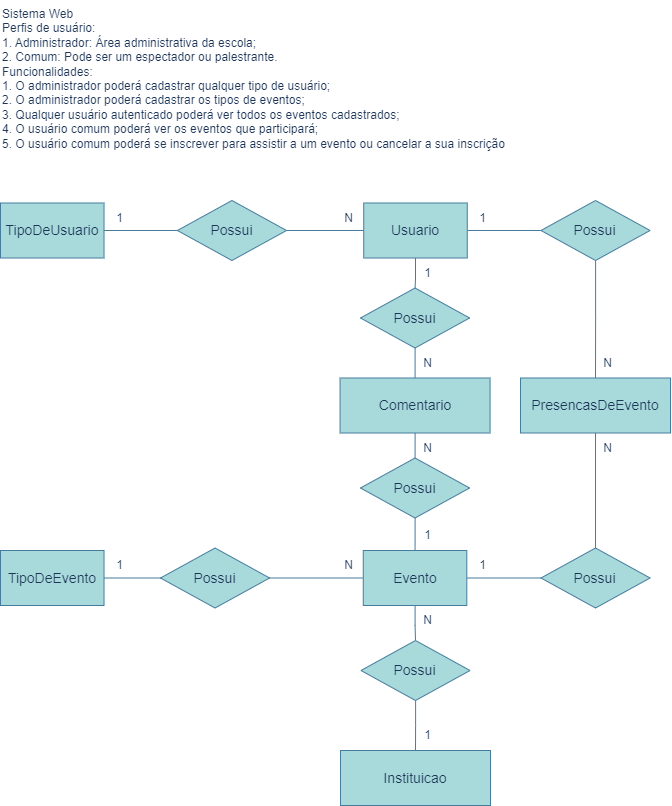

The diagram above was exported from draw.io. Its source (the exported page's mxGraphModel, read from the mxfile embedded in the PNG):
<mxGraphModel dx="1434" dy="750" grid="1" gridSize="10" guides="1" tooltips="1" connect="1" arrows="1" fold="1" page="1" pageScale="1" pageWidth="827" pageHeight="1169" math="0" shadow="0">
  <root>
    <mxCell id="0" />
    <mxCell id="1" parent="0" />
    <mxCell id="VP5QRZigwVn8IC2Cg253-1" value="Sistema Web&#10;Perfis de usuário:&#10;1. Administrador: Área administrativa da escola;&#10;2. Comum: Pode ser um espectador ou palestrante.&#10;Funcionalidades:&#10;1. O administrador poderá cadastrar qualquer tipo de usuário;&#10;2. O administrador poderá cadastrar os tipos de eventos;&#10;3. Qualquer usuário autenticado poderá ver todos os eventos cadastrados;&#10;4. O usuário comum poderá ver os eventos que participará;&#10;5. O usuário comum poderá se inscrever para assistir a um evento ou cancelar a sua inscrição" style="text;whiteSpace=wrap;labelBackgroundColor=none;fontColor=#1D3557;" parent="1" vertex="1">
      <mxGeometry width="560" height="170" as="geometry" />
    </mxCell>
    <mxCell id="486M2q-yROrSLdvB-Rcd-2" style="edgeStyle=orthogonalEdgeStyle;rounded=0;orthogonalLoop=1;jettySize=auto;html=1;entryX=0;entryY=0.5;entryDx=0;entryDy=0;endArrow=none;endFill=0;labelBackgroundColor=none;strokeColor=#457B9D;fontColor=default;" parent="1" source="486M2q-yROrSLdvB-Rcd-4" target="486M2q-yROrSLdvB-Rcd-19" edge="1">
      <mxGeometry relative="1" as="geometry" />
    </mxCell>
    <mxCell id="486M2q-yROrSLdvB-Rcd-3" style="edgeStyle=orthogonalEdgeStyle;rounded=0;orthogonalLoop=1;jettySize=auto;html=1;endArrow=none;endFill=0;labelBackgroundColor=none;strokeColor=#457B9D;fontColor=default;" parent="1" source="486M2q-yROrSLdvB-Rcd-4" target="486M2q-yROrSLdvB-Rcd-25" edge="1">
      <mxGeometry relative="1" as="geometry" />
    </mxCell>
    <mxCell id="486M2q-yROrSLdvB-Rcd-4" value="&lt;font style=&quot;font-size: 14px;&quot;&gt;&lt;font style=&quot;vertical-align: inherit;&quot;&gt;&lt;font style=&quot;vertical-align: inherit;&quot;&gt;&lt;font style=&quot;vertical-align: inherit;&quot;&gt;&lt;font style=&quot;vertical-align: inherit;&quot;&gt;&lt;font style=&quot;vertical-align: inherit;&quot;&gt;&lt;font style=&quot;vertical-align: inherit;&quot;&gt;&lt;font style=&quot;vertical-align: inherit;&quot;&gt;&lt;font style=&quot;vertical-align: inherit;&quot;&gt;Usuario&lt;/font&gt;&lt;/font&gt;&lt;/font&gt;&lt;/font&gt;&lt;/font&gt;&lt;/font&gt;&lt;/font&gt;&lt;/font&gt;&lt;/font&gt;" style="rounded=0;whiteSpace=wrap;html=1;labelBackgroundColor=none;fontSize=14;fillColor=#A8DADC;strokeColor=#457B9D;gradientDirection=east;fontColor=#1D3557;" parent="1" vertex="1">
      <mxGeometry x="363.23" y="202.5" width="103.53" height="55" as="geometry" />
    </mxCell>
    <mxCell id="486M2q-yROrSLdvB-Rcd-5" style="edgeStyle=orthogonalEdgeStyle;rounded=0;orthogonalLoop=1;jettySize=auto;html=1;entryX=0;entryY=0.5;entryDx=0;entryDy=0;endArrow=none;endFill=0;labelBackgroundColor=none;strokeColor=#457B9D;fontColor=default;" parent="1" source="486M2q-yROrSLdvB-Rcd-6" target="486M2q-yROrSLdvB-Rcd-17" edge="1">
      <mxGeometry relative="1" as="geometry" />
    </mxCell>
    <mxCell id="486M2q-yROrSLdvB-Rcd-6" value="&lt;font style=&quot;font-size: 14px;&quot;&gt;&lt;font style=&quot;vertical-align: inherit;&quot;&gt;&lt;font style=&quot;vertical-align: inherit;&quot;&gt;&lt;font style=&quot;vertical-align: inherit;&quot;&gt;&lt;font style=&quot;vertical-align: inherit;&quot;&gt;&lt;font style=&quot;vertical-align: inherit;&quot;&gt;&lt;font style=&quot;vertical-align: inherit;&quot;&gt;&lt;font style=&quot;vertical-align: inherit;&quot;&gt;&lt;font style=&quot;vertical-align: inherit;&quot;&gt;&lt;font style=&quot;vertical-align: inherit;&quot;&gt;&lt;font style=&quot;vertical-align: inherit;&quot;&gt;TipoDeUsuario&lt;/font&gt;&lt;/font&gt;&lt;/font&gt;&lt;/font&gt;&lt;/font&gt;&lt;/font&gt;&lt;/font&gt;&lt;/font&gt;&lt;/font&gt;&lt;/font&gt;&lt;/font&gt;" style="rounded=0;whiteSpace=wrap;html=1;labelBackgroundColor=none;fontSize=14;fillColor=#A8DADC;strokeColor=#457B9D;gradientDirection=east;fontColor=#1D3557;" parent="1" vertex="1">
      <mxGeometry y="202.5" width="103.53" height="55" as="geometry" />
    </mxCell>
    <mxCell id="486M2q-yROrSLdvB-Rcd-7" style="edgeStyle=orthogonalEdgeStyle;rounded=0;orthogonalLoop=1;jettySize=auto;html=1;entryX=1;entryY=0.5;entryDx=0;entryDy=0;endArrow=none;endFill=0;labelBackgroundColor=none;strokeColor=#457B9D;fontColor=default;" parent="1" source="486M2q-yROrSLdvB-Rcd-9" target="486M2q-yROrSLdvB-Rcd-23" edge="1">
      <mxGeometry relative="1" as="geometry" />
    </mxCell>
    <mxCell id="486M2q-yROrSLdvB-Rcd-8" style="edgeStyle=orthogonalEdgeStyle;rounded=0;orthogonalLoop=1;jettySize=auto;html=1;entryX=0.5;entryY=0;entryDx=0;entryDy=0;endArrow=none;endFill=0;labelBackgroundColor=none;strokeColor=#457B9D;fontColor=default;" parent="1" source="486M2q-yROrSLdvB-Rcd-9" target="486M2q-yROrSLdvB-Rcd-40" edge="1">
      <mxGeometry relative="1" as="geometry" />
    </mxCell>
    <mxCell id="486M2q-yROrSLdvB-Rcd-9" value="&lt;font style=&quot;font-size: 14px;&quot;&gt;&lt;font style=&quot;vertical-align: inherit;&quot;&gt;&lt;font style=&quot;vertical-align: inherit;&quot;&gt;&lt;font style=&quot;vertical-align: inherit;&quot;&gt;&lt;font style=&quot;vertical-align: inherit;&quot;&gt;&lt;font style=&quot;vertical-align: inherit;&quot;&gt;&lt;font style=&quot;vertical-align: inherit;&quot;&gt;&lt;font style=&quot;vertical-align: inherit;&quot;&gt;&lt;font style=&quot;vertical-align: inherit;&quot;&gt;&lt;font style=&quot;vertical-align: inherit;&quot;&gt;&lt;font style=&quot;vertical-align: inherit;&quot;&gt;Evento&lt;/font&gt;&lt;/font&gt;&lt;/font&gt;&lt;/font&gt;&lt;/font&gt;&lt;/font&gt;&lt;/font&gt;&lt;/font&gt;&lt;/font&gt;&lt;/font&gt;&lt;/font&gt;" style="rounded=0;whiteSpace=wrap;html=1;labelBackgroundColor=none;fontSize=14;fillColor=#A8DADC;strokeColor=#457B9D;gradientDirection=east;fontColor=#1D3557;" parent="1" vertex="1">
      <mxGeometry x="362.77" y="550" width="103.53" height="55" as="geometry" />
    </mxCell>
    <mxCell id="486M2q-yROrSLdvB-Rcd-10" value="&lt;font style=&quot;font-size: 14px;&quot;&gt;&lt;font style=&quot;vertical-align: inherit;&quot;&gt;&lt;font style=&quot;vertical-align: inherit;&quot;&gt;&lt;font style=&quot;vertical-align: inherit;&quot;&gt;&lt;font style=&quot;vertical-align: inherit;&quot;&gt;&lt;font style=&quot;vertical-align: inherit;&quot;&gt;&lt;font style=&quot;vertical-align: inherit;&quot;&gt;&lt;font style=&quot;vertical-align: inherit;&quot;&gt;&lt;font style=&quot;vertical-align: inherit;&quot;&gt;&lt;font style=&quot;vertical-align: inherit;&quot;&gt;&lt;font style=&quot;vertical-align: inherit;&quot;&gt;TipoDeEvento&lt;/font&gt;&lt;/font&gt;&lt;/font&gt;&lt;/font&gt;&lt;/font&gt;&lt;/font&gt;&lt;/font&gt;&lt;/font&gt;&lt;/font&gt;&lt;/font&gt;&lt;/font&gt;" style="rounded=0;whiteSpace=wrap;html=1;labelBackgroundColor=none;fontSize=14;fillColor=#A8DADC;strokeColor=#457B9D;gradientDirection=east;fontColor=#1D3557;" parent="1" vertex="1">
      <mxGeometry y="550" width="103.53" height="55" as="geometry" />
    </mxCell>
    <mxCell id="486M2q-yROrSLdvB-Rcd-11" style="edgeStyle=orthogonalEdgeStyle;rounded=0;orthogonalLoop=1;jettySize=auto;html=1;entryX=0.5;entryY=0;entryDx=0;entryDy=0;endArrow=none;endFill=0;labelBackgroundColor=none;strokeColor=#457B9D;fontColor=default;" parent="1" source="486M2q-yROrSLdvB-Rcd-12" target="486M2q-yROrSLdvB-Rcd-21" edge="1">
      <mxGeometry relative="1" as="geometry" />
    </mxCell>
    <mxCell id="486M2q-yROrSLdvB-Rcd-12" value="&lt;font style=&quot;font-size: 14px;&quot;&gt;&lt;font style=&quot;vertical-align: inherit;&quot;&gt;&lt;font style=&quot;vertical-align: inherit;&quot;&gt;&lt;font style=&quot;vertical-align: inherit;&quot;&gt;&lt;font style=&quot;vertical-align: inherit;&quot;&gt;&lt;font style=&quot;vertical-align: inherit;&quot;&gt;&lt;font style=&quot;vertical-align: inherit;&quot;&gt;&lt;font style=&quot;vertical-align: inherit;&quot;&gt;&lt;font style=&quot;vertical-align: inherit;&quot;&gt;&lt;font style=&quot;vertical-align: inherit;&quot;&gt;&lt;font style=&quot;vertical-align: inherit;&quot;&gt;&lt;font style=&quot;vertical-align: inherit;&quot;&gt;&lt;font style=&quot;vertical-align: inherit;&quot;&gt;&lt;font style=&quot;vertical-align: inherit;&quot;&gt;&lt;font style=&quot;vertical-align: inherit;&quot;&gt;PresencasDeEvento&lt;/font&gt;&lt;/font&gt;&lt;/font&gt;&lt;/font&gt;&lt;/font&gt;&lt;/font&gt;&lt;/font&gt;&lt;/font&gt;&lt;/font&gt;&lt;/font&gt;&lt;/font&gt;&lt;/font&gt;&lt;/font&gt;&lt;/font&gt;&lt;/font&gt;" style="rounded=0;whiteSpace=wrap;html=1;labelBackgroundColor=none;fontSize=14;fillColor=#A8DADC;strokeColor=#457B9D;gradientDirection=east;fontColor=#1D3557;" parent="1" vertex="1">
      <mxGeometry x="520.01" y="377.5" width="150" height="55" as="geometry" />
    </mxCell>
    <mxCell id="486M2q-yROrSLdvB-Rcd-13" style="edgeStyle=orthogonalEdgeStyle;rounded=0;orthogonalLoop=1;jettySize=auto;html=1;entryX=0.5;entryY=0;entryDx=0;entryDy=0;endArrow=none;endFill=0;labelBackgroundColor=none;strokeColor=#457B9D;fontColor=default;" parent="1" source="486M2q-yROrSLdvB-Rcd-14" target="486M2q-yROrSLdvB-Rcd-27" edge="1">
      <mxGeometry relative="1" as="geometry" />
    </mxCell>
    <mxCell id="486M2q-yROrSLdvB-Rcd-14" value="&lt;font style=&quot;font-size: 14px;&quot;&gt;&lt;font style=&quot;vertical-align: inherit;&quot;&gt;&lt;font style=&quot;vertical-align: inherit;&quot;&gt;&lt;font style=&quot;vertical-align: inherit;&quot;&gt;&lt;font style=&quot;vertical-align: inherit;&quot;&gt;&lt;font style=&quot;vertical-align: inherit;&quot;&gt;&lt;font style=&quot;vertical-align: inherit;&quot;&gt;&lt;font style=&quot;vertical-align: inherit;&quot;&gt;&lt;font style=&quot;vertical-align: inherit;&quot;&gt;&lt;font style=&quot;vertical-align: inherit;&quot;&gt;&lt;font style=&quot;vertical-align: inherit;&quot;&gt;&lt;font style=&quot;vertical-align: inherit;&quot;&gt;&lt;font style=&quot;vertical-align: inherit;&quot;&gt;Comentario&lt;/font&gt;&lt;/font&gt;&lt;/font&gt;&lt;/font&gt;&lt;/font&gt;&lt;/font&gt;&lt;/font&gt;&lt;/font&gt;&lt;/font&gt;&lt;/font&gt;&lt;/font&gt;&lt;/font&gt;&lt;/font&gt;" style="rounded=0;whiteSpace=wrap;html=1;labelBackgroundColor=none;fontSize=14;fillColor=#A8DADC;strokeColor=#457B9D;gradientDirection=east;fontColor=#1D3557;" parent="1" vertex="1">
      <mxGeometry x="339.54999999999995" y="377.5" width="150" height="55" as="geometry" />
    </mxCell>
    <mxCell id="486M2q-yROrSLdvB-Rcd-15" value="&lt;font style=&quot;font-size: 14px;&quot;&gt;&lt;font style=&quot;vertical-align: inherit;&quot;&gt;&lt;font style=&quot;vertical-align: inherit;&quot;&gt;&lt;font style=&quot;vertical-align: inherit;&quot;&gt;&lt;font style=&quot;vertical-align: inherit;&quot;&gt;&lt;font style=&quot;vertical-align: inherit;&quot;&gt;&lt;font style=&quot;vertical-align: inherit;&quot;&gt;&lt;font style=&quot;vertical-align: inherit;&quot;&gt;&lt;font style=&quot;vertical-align: inherit;&quot;&gt;&lt;font style=&quot;vertical-align: inherit;&quot;&gt;&lt;font style=&quot;vertical-align: inherit;&quot;&gt;&lt;font style=&quot;vertical-align: inherit;&quot;&gt;&lt;font style=&quot;vertical-align: inherit;&quot;&gt;&lt;font style=&quot;vertical-align: inherit;&quot;&gt;&lt;font style=&quot;vertical-align: inherit;&quot;&gt;Instituicao&lt;/font&gt;&lt;/font&gt;&lt;/font&gt;&lt;/font&gt;&lt;/font&gt;&lt;/font&gt;&lt;/font&gt;&lt;/font&gt;&lt;/font&gt;&lt;/font&gt;&lt;/font&gt;&lt;/font&gt;&lt;/font&gt;&lt;/font&gt;&lt;/font&gt;" style="rounded=0;whiteSpace=wrap;html=1;labelBackgroundColor=none;fontSize=14;fillColor=#A8DADC;strokeColor=#457B9D;gradientDirection=east;fontColor=#1D3557;" parent="1" vertex="1">
      <mxGeometry x="340" y="750" width="150" height="55" as="geometry" />
    </mxCell>
    <mxCell id="486M2q-yROrSLdvB-Rcd-16" style="edgeStyle=orthogonalEdgeStyle;rounded=0;orthogonalLoop=1;jettySize=auto;html=1;exitX=1;exitY=0.5;exitDx=0;exitDy=0;entryX=0;entryY=0.5;entryDx=0;entryDy=0;endArrow=none;endFill=0;labelBackgroundColor=none;strokeColor=#457B9D;fontColor=default;" parent="1" source="486M2q-yROrSLdvB-Rcd-17" target="486M2q-yROrSLdvB-Rcd-4" edge="1">
      <mxGeometry relative="1" as="geometry" />
    </mxCell>
    <mxCell id="486M2q-yROrSLdvB-Rcd-17" value="Possui" style="rhombus;whiteSpace=wrap;html=1;labelBackgroundColor=none;fillColor=#A8DADC;fontSize=14;strokeColor=#457B9D;fontColor=#1D3557;" parent="1" vertex="1">
      <mxGeometry x="176.90999999999997" y="200" width="109.09" height="60" as="geometry" />
    </mxCell>
    <mxCell id="486M2q-yROrSLdvB-Rcd-18" style="edgeStyle=orthogonalEdgeStyle;rounded=0;orthogonalLoop=1;jettySize=auto;html=1;entryX=0.5;entryY=0;entryDx=0;entryDy=0;endArrow=none;endFill=0;labelBackgroundColor=none;strokeColor=#457B9D;fontColor=default;" parent="1" source="486M2q-yROrSLdvB-Rcd-19" target="486M2q-yROrSLdvB-Rcd-12" edge="1">
      <mxGeometry relative="1" as="geometry" />
    </mxCell>
    <mxCell id="486M2q-yROrSLdvB-Rcd-19" value="Possui" style="rhombus;whiteSpace=wrap;html=1;labelBackgroundColor=none;fillColor=#A8DADC;fontSize=14;strokeColor=#457B9D;fontColor=#1D3557;" parent="1" vertex="1">
      <mxGeometry x="540.47" y="200" width="109.09" height="60" as="geometry" />
    </mxCell>
    <mxCell id="486M2q-yROrSLdvB-Rcd-20" style="edgeStyle=orthogonalEdgeStyle;rounded=0;orthogonalLoop=1;jettySize=auto;html=1;entryX=1;entryY=0.5;entryDx=0;entryDy=0;endArrow=none;endFill=0;labelBackgroundColor=none;strokeColor=#457B9D;fontColor=default;" parent="1" source="486M2q-yROrSLdvB-Rcd-21" target="486M2q-yROrSLdvB-Rcd-9" edge="1">
      <mxGeometry relative="1" as="geometry" />
    </mxCell>
    <mxCell id="486M2q-yROrSLdvB-Rcd-21" value="Possui" style="rhombus;whiteSpace=wrap;html=1;labelBackgroundColor=none;fillColor=#A8DADC;fontSize=14;strokeColor=#457B9D;fontColor=#1D3557;" parent="1" vertex="1">
      <mxGeometry x="540.47" y="547.5" width="109.09" height="60" as="geometry" />
    </mxCell>
    <mxCell id="486M2q-yROrSLdvB-Rcd-22" style="edgeStyle=orthogonalEdgeStyle;rounded=0;orthogonalLoop=1;jettySize=auto;html=1;entryX=1;entryY=0.5;entryDx=0;entryDy=0;endArrow=none;endFill=0;labelBackgroundColor=none;strokeColor=#457B9D;fontColor=default;" parent="1" source="486M2q-yROrSLdvB-Rcd-23" target="486M2q-yROrSLdvB-Rcd-10" edge="1">
      <mxGeometry relative="1" as="geometry" />
    </mxCell>
    <mxCell id="486M2q-yROrSLdvB-Rcd-23" value="Possui" style="rhombus;whiteSpace=wrap;html=1;labelBackgroundColor=none;fillColor=#A8DADC;fontSize=14;strokeColor=#457B9D;fontColor=#1D3557;" parent="1" vertex="1">
      <mxGeometry x="160" y="547.5" width="109.09" height="60" as="geometry" />
    </mxCell>
    <mxCell id="486M2q-yROrSLdvB-Rcd-24" style="edgeStyle=orthogonalEdgeStyle;rounded=0;orthogonalLoop=1;jettySize=auto;html=1;entryX=0.5;entryY=0;entryDx=0;entryDy=0;endArrow=none;endFill=0;labelBackgroundColor=none;strokeColor=#457B9D;fontColor=default;" parent="1" source="486M2q-yROrSLdvB-Rcd-25" target="486M2q-yROrSLdvB-Rcd-14" edge="1">
      <mxGeometry relative="1" as="geometry" />
    </mxCell>
    <mxCell id="486M2q-yROrSLdvB-Rcd-25" value="Possui" style="rhombus;whiteSpace=wrap;html=1;labelBackgroundColor=none;fillColor=#A8DADC;fontSize=14;strokeColor=#457B9D;fontColor=#1D3557;" parent="1" vertex="1">
      <mxGeometry x="360" y="287.5" width="109.09" height="60" as="geometry" />
    </mxCell>
    <mxCell id="486M2q-yROrSLdvB-Rcd-26" style="edgeStyle=orthogonalEdgeStyle;rounded=0;orthogonalLoop=1;jettySize=auto;html=1;entryX=0.5;entryY=0;entryDx=0;entryDy=0;endArrow=none;endFill=0;labelBackgroundColor=none;strokeColor=#457B9D;fontColor=default;" parent="1" source="486M2q-yROrSLdvB-Rcd-27" target="486M2q-yROrSLdvB-Rcd-9" edge="1">
      <mxGeometry relative="1" as="geometry" />
    </mxCell>
    <mxCell id="486M2q-yROrSLdvB-Rcd-27" value="Possui" style="rhombus;whiteSpace=wrap;html=1;labelBackgroundColor=none;fillColor=#A8DADC;fontSize=14;strokeColor=#457B9D;fontColor=#1D3557;" parent="1" vertex="1">
      <mxGeometry x="359.9899999999999" y="457.5" width="109.09" height="60" as="geometry" />
    </mxCell>
    <mxCell id="486M2q-yROrSLdvB-Rcd-28" value="N" style="text;html=1;align=center;verticalAlign=middle;resizable=0;points=[];autosize=1;strokeColor=none;fillColor=none;labelBackgroundColor=none;fontColor=#1D3557;" parent="1" vertex="1">
      <mxGeometry x="333.23" y="202.5" width="30" height="30" as="geometry" />
    </mxCell>
    <mxCell id="486M2q-yROrSLdvB-Rcd-29" value="1" style="text;html=1;align=center;verticalAlign=middle;resizable=0;points=[];autosize=1;strokeColor=none;fillColor=none;labelBackgroundColor=none;fontColor=#1D3557;" parent="1" vertex="1">
      <mxGeometry x="103.52999999999997" y="202.5" width="30" height="30" as="geometry" />
    </mxCell>
    <mxCell id="486M2q-yROrSLdvB-Rcd-30" value="1" style="text;html=1;align=center;verticalAlign=middle;resizable=0;points=[];autosize=1;strokeColor=none;fillColor=none;labelBackgroundColor=none;fontColor=#1D3557;" parent="1" vertex="1">
      <mxGeometry x="466.76" y="202.5" width="30" height="30" as="geometry" />
    </mxCell>
    <mxCell id="486M2q-yROrSLdvB-Rcd-31" value="N" style="text;html=1;align=center;verticalAlign=middle;resizable=0;points=[];autosize=1;strokeColor=none;fillColor=none;labelBackgroundColor=none;fontColor=#1D3557;" parent="1" vertex="1">
      <mxGeometry x="592.01" y="347.5" width="30" height="30" as="geometry" />
    </mxCell>
    <mxCell id="486M2q-yROrSLdvB-Rcd-32" value="1" style="text;html=1;align=center;verticalAlign=middle;resizable=0;points=[];autosize=1;strokeColor=none;fillColor=none;labelBackgroundColor=none;fontColor=#1D3557;" parent="1" vertex="1">
      <mxGeometry x="466.76" y="550" width="30" height="30" as="geometry" />
    </mxCell>
    <mxCell id="486M2q-yROrSLdvB-Rcd-33" value="N" style="text;html=1;align=center;verticalAlign=middle;resizable=0;points=[];autosize=1;strokeColor=none;fillColor=none;labelBackgroundColor=none;fontColor=#1D3557;" parent="1" vertex="1">
      <mxGeometry x="592.01" y="432.5" width="30" height="30" as="geometry" />
    </mxCell>
    <mxCell id="486M2q-yROrSLdvB-Rcd-34" value="1" style="text;html=1;align=center;verticalAlign=middle;resizable=0;points=[];autosize=1;strokeColor=none;fillColor=none;labelBackgroundColor=none;fontColor=#1D3557;" parent="1" vertex="1">
      <mxGeometry x="412.01" y="257.5" width="30" height="30" as="geometry" />
    </mxCell>
    <mxCell id="486M2q-yROrSLdvB-Rcd-35" value="N" style="text;html=1;align=center;verticalAlign=middle;resizable=0;points=[];autosize=1;strokeColor=none;fillColor=none;labelBackgroundColor=none;fontColor=#1D3557;" parent="1" vertex="1">
      <mxGeometry x="412.01" y="347.5" width="30" height="30" as="geometry" />
    </mxCell>
    <mxCell id="486M2q-yROrSLdvB-Rcd-36" value="1" style="text;html=1;align=center;verticalAlign=middle;resizable=0;points=[];autosize=1;strokeColor=none;fillColor=none;labelBackgroundColor=none;fontColor=#1D3557;" parent="1" vertex="1">
      <mxGeometry x="412.01" y="520" width="30" height="30" as="geometry" />
    </mxCell>
    <mxCell id="486M2q-yROrSLdvB-Rcd-37" value="N" style="text;html=1;align=center;verticalAlign=middle;resizable=0;points=[];autosize=1;strokeColor=none;fillColor=none;labelBackgroundColor=none;fontColor=#1D3557;" parent="1" vertex="1">
      <mxGeometry x="412.01" y="432.5" width="30" height="30" as="geometry" />
    </mxCell>
    <mxCell id="486M2q-yROrSLdvB-Rcd-38" value="N" style="text;html=1;align=center;verticalAlign=middle;resizable=0;points=[];autosize=1;strokeColor=none;fillColor=none;labelBackgroundColor=none;fontColor=#1D3557;" parent="1" vertex="1">
      <mxGeometry x="332.77" y="550" width="30" height="30" as="geometry" />
    </mxCell>
    <mxCell id="486M2q-yROrSLdvB-Rcd-39" style="edgeStyle=orthogonalEdgeStyle;rounded=0;orthogonalLoop=1;jettySize=auto;html=1;entryX=0.5;entryY=0;entryDx=0;entryDy=0;endArrow=none;endFill=0;labelBackgroundColor=none;strokeColor=#457B9D;fontColor=default;" parent="1" source="486M2q-yROrSLdvB-Rcd-40" target="486M2q-yROrSLdvB-Rcd-15" edge="1">
      <mxGeometry relative="1" as="geometry" />
    </mxCell>
    <mxCell id="486M2q-yROrSLdvB-Rcd-40" value="Possui" style="rhombus;whiteSpace=wrap;html=1;labelBackgroundColor=none;fillColor=#A8DADC;fontSize=14;strokeColor=#457B9D;fontColor=#1D3557;" parent="1" vertex="1">
      <mxGeometry x="360.44999999999993" y="640" width="109.09" height="60" as="geometry" />
    </mxCell>
    <mxCell id="486M2q-yROrSLdvB-Rcd-41" value="1" style="text;html=1;align=center;verticalAlign=middle;resizable=0;points=[];autosize=1;strokeColor=none;fillColor=none;labelBackgroundColor=none;fontColor=#1D3557;" parent="1" vertex="1">
      <mxGeometry x="103.52999999999997" y="550" width="30" height="30" as="geometry" />
    </mxCell>
    <mxCell id="486M2q-yROrSLdvB-Rcd-42" value="N" style="text;html=1;align=center;verticalAlign=middle;resizable=0;points=[];autosize=1;strokeColor=none;fillColor=none;labelBackgroundColor=none;fontColor=#1D3557;" parent="1" vertex="1">
      <mxGeometry x="412.01" y="605" width="30" height="30" as="geometry" />
    </mxCell>
    <mxCell id="486M2q-yROrSLdvB-Rcd-43" value="1" style="text;html=1;align=center;verticalAlign=middle;resizable=0;points=[];autosize=1;strokeColor=none;fillColor=none;labelBackgroundColor=none;fontColor=#1D3557;" parent="1" vertex="1">
      <mxGeometry x="412.01" y="720" width="30" height="30" as="geometry" />
    </mxCell>
  </root>
</mxGraphModel>